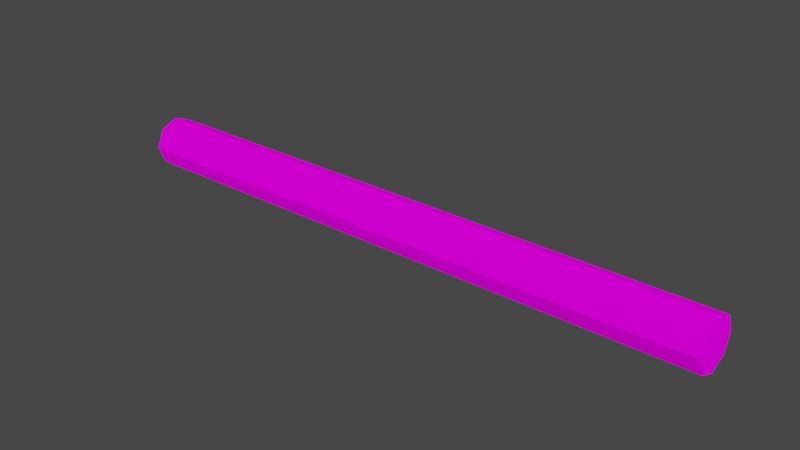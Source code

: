 # Source: rollr.blend  (saved by Blender 2.92.15; exported with 4.5.12 LTS)
import bpy
from mathutils import Matrix  # noqa: F401  (used for matrix-valued properties, if any)

bpy.ops.wm.read_factory_settings(use_empty=True)
scene = bpy.context.scene
scene.name = 'Scene'

# ---- collections
col_collection = bpy.data.collections.new('Collection'); scene.collection.children.link(col_collection)

# ---- images (referenced by path relative to the original .blend; pixels are not part of the script)
import os
ASSET_DIR = os.environ.get("B2B_ASSET_DIR", "")  # directory of the original .blend (textures are referenced by path, not embedded)
HERE = os.path.dirname(os.path.abspath(__file__))  # packed textures are extracted next to this script under _unpacked/

def load_image(name, relpath, width, height, colorspace="sRGB"):
    """Load a texture the original file referenced (path relative to the .blend, or extracted next to this script)."""
    p = next((c for c in (os.path.join(HERE, relpath), os.path.join(ASSET_DIR, relpath)) if relpath and os.path.exists(c)), "")
    if p:
        img = bpy.data.images.load(p, check_existing=True)
        img.name = name
    else:  # same state as the original file: an image datablock whose file is absent (Cycles renders it pink)
        img = bpy.data.images.new(name, width, height)
        img.source = "FILE"
        img.filepath = "//" + (relpath or name)
    img.colorspace_settings.name = colorspace
    return img
img_replace0_png = load_image('replace0.png', 'replace0.png', 1024, 1024, 'sRGB')
img_scroll2_png = load_image('scroll2.png', 'scroll2.png', 1024, 1024, 'sRGB')

# ---- materials (node trees are filled in below, after node groups)
mat_replace0 = bpy.data.materials.new('replace0')
mat_replace0.use_transparent_shadow = False
mat_scroll2 = bpy.data.materials.new('scroll2')
mat_scroll2.use_transparent_shadow = False

# ---- material node trees
mat_replace0.use_nodes = True; mat_replace0.node_tree.nodes.clear()
_N = mat_replace0.node_tree.nodes; _L = mat_replace0.node_tree.links
n0 = _N.new('ShaderNodeOutputMaterial'); n0.name = 'Material Output'; n0.location = (300, 300)
n1 = _N.new('ShaderNodeBsdfDiffuse'); n1.name = 'Diffuse BSDF'; n1.location = (10, 300)
n1.inputs[1].default_value = 0.5
n2 = _N.new('ShaderNodeTexImage'); n2.name = 'Image Texture'; n2.location = (-280, 280)
n2.image = img_replace0_png
_L.new(n1.outputs[0], n0.inputs[0])
_L.new(n2.outputs[0], n1.inputs[0])
n0.is_active_output = True
mat_scroll2.use_nodes = True; mat_scroll2.node_tree.nodes.clear()
_N = mat_scroll2.node_tree.nodes; _L = mat_scroll2.node_tree.links
n0 = _N.new('ShaderNodeOutputMaterial'); n0.name = 'Material Output'; n0.location = (300, 300)
n1 = _N.new('ShaderNodeBsdfDiffuse'); n1.name = 'Diffuse BSDF'; n1.location = (10, 300)
n1.inputs[1].default_value = 0.5
n2 = _N.new('ShaderNodeTexImage'); n2.name = 'Image Texture'; n2.location = (-280, 280)
n2.image = img_scroll2_png
_L.new(n1.outputs[0], n0.inputs[0])
_L.new(n2.outputs[0], n1.inputs[0])
n0.is_active_output = True

# ---- world
world_world = bpy.data.worlds.new('World'); scene.world = world_world
world_world.use_nodes = True; world_world.node_tree.nodes.clear()
_N = world_world.node_tree.nodes; _L = world_world.node_tree.links
n0 = _N.new('ShaderNodeOutputWorld'); n0.name = 'World Output'; n0.location = (300, 300)
n1 = _N.new('ShaderNodeBackground'); n1.name = 'Background'; n1.location = (10, 300)
n1.inputs[0].default_value = (0.05088, 0.05088, 0.05088, 1.0)
_L.new(n1.outputs[0], n0.inputs[0])
n0.is_active_output = True
world_world.color = (0.05088, 0.05088, 0.05088)
world_world.use_sun_shadow = False
world_world.sun_shadow_jitter_overblur = 0.0

# ---- meshes
me_cylinder = bpy.data.meshes.new('Cylinder')
me_cylinder.from_pydata([(2.777e-29, 0.25, -3.0), (-2.777e-29, 0.25, 3.0), (0.1768, 0.1768, -3.0), (0.1768, 0.1768, 3.0), (0.25, -1.093e-08, -3.0), (0.25, -1.093e-08, 3.0), (0.1768, -0.1768, -3.0), (0.1768, -0.1768, 3.0), (-2.186e-08, -0.25, -3.0), (-2.186e-08, -0.25, 3.0), (-0.1768, -0.1768, -3.0), (-0.1768, -0.1768, 3.0), (-0.25, 2.981e-09, -3.0), (-0.25, 2.981e-09, 3.0), (-0.1768, 0.1768, -3.0), (-0.1768, 0.1768, 3.0)], [], [(0, 1, 3, 2), (2, 3, 5, 4), (4, 5, 7, 6), (6, 7, 9, 8), (8, 9, 11, 10), (10, 11, 13, 12), (3, 1, 15, 13, 11, 9, 7, 5), (12, 13, 15, 14), (14, 15, 1, 0), (0, 2, 4, 6, 8, 10, 12, 14)])
me_cylinder.polygons.foreach_set('material_index', [0, 0, 0, 0, 0, 0, 1, 0, 0, 1])
_uv = me_cylinder.uv_layers.new(name='UVMap')
_uv.uv.foreach_set('vector', [1.002, 0.0, 1.002, 1.0, 0.9547, 1.0, 0.9547, 0.0, 0.9547, 0.0, 0.9547, 1.0, 0.9078, 1.0, 0.9078, 0.0, 0.9078, 0.0, 0.9078, 1.0, 0.861, 1.0, 0.861, 0.0, 0.861, 0.0, 0.861, 1.0, 0.8141, 1.0, 0.8141, 0.0, 0.8141, 0.0, 0.8141, 1.0, 0.7672, 1.0, 0.7672, 0.0, 0.7672, 0.0, 0.7672, 1.0, 0.7203, 1.0, 0.7203, 0.0, 0.8238, 0.9097, 0.5, 1.044, 0.1762, 0.9097, 0.04207, 0.5859, 0.1762, 0.2621, 0.5, 0.128, 0.8238, 0.2621, 0.9579, 0.5859, 0.7203, 0.0, 0.7203, 1.0, 0.6735, 1.0, 0.6735, 0.0, 0.6735, 0.0, 0.6735, 1.0, 0.6266, 1.0, 0.6266, 0.0, 0.5, 1.044, 0.8238, 0.9097, 0.9579, 0.5859, 0.8238, 0.2621, 0.5, 0.128, 0.1762, 0.2621, 0.04207, 0.5859, 0.1762, 0.9097])
me_cylinder.materials.append(mat_replace0)
me_cylinder.materials.append(mat_scroll2)
me_cylinder.use_remesh_fix_poles = True
me_cylinder.use_remesh_preserve_attributes = False
me_cylinder.use_mirror_vertex_groups = False
me_cylinder.update()

# ---- objects
ob_roll = bpy.data.objects.new('roll', me_cylinder)

# ---- transforms, parenting, visibility, modifiers, constraints
ob_roll.location = (0.0, 0.0, 0.0)
ob_roll.rotation_euler = (1.571, 0.0, 1.571)
ob_roll.lineart.crease_threshold = 0.0

# ---- collection membership
col_collection.objects.link(ob_roll)

# ---- scene / render settings (as saved in the file)
scene.frame_start = 1; scene.frame_end = 250; scene.frame_set(1)
scene.render.engine = 'BLENDER_EEVEE_NEXT'
scene.cycles.use_denoising = False
scene.cycles.samples = 128
scene.cycles.sampling_pattern = 'TABULATED_SOBOL'
scene.cycles.use_adaptive_sampling = False
scene.cycles.use_light_tree = False
scene.view_settings.view_transform = 'Filmic'
bpy.context.view_layer.update()

# ---- added for rendering (the .blend has no active camera and no usable light): camera, sun
cam_auto = bpy.data.cameras.new('AutoCamera')
cam_auto.lens = 50.0
cam_auto.sensor_width = 36.0
cam_auto.clip_end = 1000.0
ob_auto_camera = bpy.data.objects.new('AutoCamera', cam_auto)
scene.collection.objects.link(ob_auto_camera)
ob_auto_camera.location = (5.58977, -6.70772, 4.47181)
ob_auto_camera.rotation_euler = (1.09748, -7.21219e-08, 0.694738)
scene.camera = ob_auto_camera
light_auto_sun = bpy.data.lights.new('AutoSun', 'SUN')
light_auto_sun.energy = 3.0
light_auto_sun.angle = 0.0523599
ob_auto_sun = bpy.data.objects.new('AutoSun', light_auto_sun)
scene.collection.objects.link(ob_auto_sun)
ob_auto_sun.rotation_euler = (0.872665, 0.174533, 0.523599)
bpy.context.view_layer.update()

